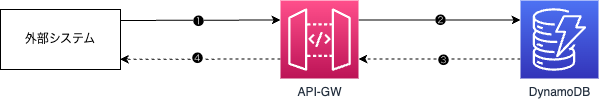

The diagram above was exported from draw.io. Its source (the exported page's mxGraphModel, read from the mxfile embedded in the PNG):
<mxGraphModel dx="1289" dy="1162" grid="1" gridSize="10" guides="1" tooltips="1" connect="1" arrows="1" fold="1" page="1" pageScale="1" pageWidth="827" pageHeight="1169" background="#ffffff" math="0" shadow="0">
  <root>
    <mxCell id="0" />
    <mxCell id="1" parent="0" />
    <mxCell id="2" style="edgeStyle=none;html=1;entryX=0;entryY=0.25;entryDx=0;entryDy=0;entryPerimeter=0;exitX=1.005;exitY=0.183;exitDx=0;exitDy=0;exitPerimeter=0;" parent="1" source="10" target="4" edge="1">
      <mxGeometry relative="1" as="geometry">
        <mxPoint x="77.96000000000004" y="279" as="sourcePoint" />
      </mxGeometry>
    </mxCell>
    <mxCell id="19" value="❶" style="edgeLabel;html=1;align=center;verticalAlign=middle;resizable=0;points=[];" parent="2" vertex="1" connectable="0">
      <mxGeometry x="-0.0359" y="-1" relative="1" as="geometry">
        <mxPoint as="offset" />
      </mxGeometry>
    </mxCell>
    <mxCell id="3" style="edgeStyle=none;html=1;entryX=0;entryY=0.25;entryDx=0;entryDy=0;entryPerimeter=0;exitX=1;exitY=0.25;exitDx=0;exitDy=0;exitPerimeter=0;" parent="1" source="4" target="5" edge="1">
      <mxGeometry relative="1" as="geometry">
        <mxPoint x="240" y="258" as="sourcePoint" />
      </mxGeometry>
    </mxCell>
    <mxCell id="20" value="❷" style="edgeLabel;html=1;align=center;verticalAlign=middle;resizable=0;points=[];" parent="3" vertex="1" connectable="0">
      <mxGeometry x="-0.0393" relative="1" as="geometry">
        <mxPoint x="3" as="offset" />
      </mxGeometry>
    </mxCell>
    <mxCell id="13" style="edgeStyle=none;html=1;entryX=0.995;entryY=0.83;entryDx=0;entryDy=0;exitX=0;exitY=0.75;exitDx=0;exitDy=0;exitPerimeter=0;entryPerimeter=0;dashed=1;" parent="1" source="4" target="10" edge="1">
      <mxGeometry relative="1" as="geometry" />
    </mxCell>
    <mxCell id="16" value="❹" style="edgeLabel;html=1;align=center;verticalAlign=middle;resizable=0;points=[];" parent="13" vertex="1" connectable="0">
      <mxGeometry x="0.0868" y="-1" relative="1" as="geometry">
        <mxPoint x="4" as="offset" />
      </mxGeometry>
    </mxCell>
    <mxCell id="4" value="API-GW" style="sketch=0;points=[[0,0,0],[0.25,0,0],[0.5,0,0],[0.75,0,0],[1,0,0],[0,1,0],[0.25,1,0],[0.5,1,0],[0.75,1,0],[1,1,0],[0,0.25,0],[0,0.5,0],[0,0.75,0],[1,0.25,0],[1,0.5,0],[1,0.75,0]];outlineConnect=0;fontColor=#232F3E;gradientColor=#FF4F8B;gradientDirection=north;fillColor=#BC1356;strokeColor=#ffffff;dashed=0;verticalLabelPosition=bottom;verticalAlign=top;align=center;html=1;fontSize=12;fontStyle=0;aspect=fixed;shape=mxgraph.aws4.resourceIcon;resIcon=mxgraph.aws4.api_gateway;" parent="1" vertex="1">
      <mxGeometry x="240" y="240" width="78" height="78" as="geometry" />
    </mxCell>
    <mxCell id="14" style="edgeStyle=none;html=1;exitX=0;exitY=0.75;exitDx=0;exitDy=0;exitPerimeter=0;dashed=1;entryX=1;entryY=0.75;entryDx=0;entryDy=0;entryPerimeter=0;" parent="1" source="5" target="4" edge="1">
      <mxGeometry relative="1" as="geometry">
        <mxPoint x="300" y="299" as="targetPoint" />
      </mxGeometry>
    </mxCell>
    <mxCell id="15" value="❸" style="edgeLabel;html=1;align=center;verticalAlign=middle;resizable=0;points=[];" parent="14" vertex="1" connectable="0">
      <mxGeometry x="-0.105" y="1" relative="1" as="geometry">
        <mxPoint x="-6" as="offset" />
      </mxGeometry>
    </mxCell>
    <mxCell id="5" value="DynamoDB" style="sketch=0;points=[[0,0,0],[0.25,0,0],[0.5,0,0],[0.75,0,0],[1,0,0],[0,1,0],[0.25,1,0],[0.5,1,0],[0.75,1,0],[1,1,0],[0,0.25,0],[0,0.5,0],[0,0.75,0],[1,0.25,0],[1,0.5,0],[1,0.75,0]];outlineConnect=0;fontColor=#232F3E;gradientColor=#4D72F3;gradientDirection=north;fillColor=#3334B9;strokeColor=#ffffff;dashed=0;verticalLabelPosition=bottom;verticalAlign=top;align=center;html=1;fontSize=12;fontStyle=0;aspect=fixed;shape=mxgraph.aws4.resourceIcon;resIcon=mxgraph.aws4.dynamodb;fontFamily=Helvetica;" parent="1" vertex="1">
      <mxGeometry x="480" y="240" width="78" height="78" as="geometry" />
    </mxCell>
    <mxCell id="10" value="外部システム" style="whiteSpace=wrap;html=1;" parent="1" vertex="1">
      <mxGeometry x="-40" y="249" width="120" height="60" as="geometry" />
    </mxCell>
  </root>
</mxGraphModel>